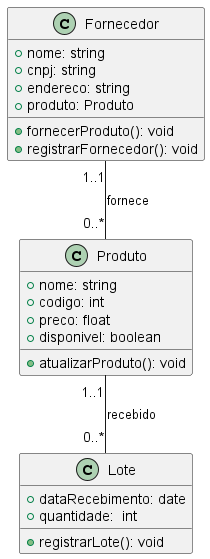

The diagram above was rendered by PlantUML. Its source (embedded in the PNG):
@startuml Diagrama de Classe - Cadastro de Produtos em Estoque

class Produto {
    + nome: string
    + codigo: int
    + preco: float
    + disponivel: boolean
    + atualizarProduto(): void
}

class Fornecedor {
    + nome: string
    + cnpj: string
    + endereco: string
    + produto: Produto
    + fornecerProduto(): void
    + registrarFornecedor(): void
}

class Lote {
    + dataRecebimento: date
    + quantidade:  int
    + registrarLote(): void
}

' Relacionamentos
Fornecedor "1..1" -- "0..*" Produto : fornece
Produto "1..1" -- "0..*" Lote : recebido

@enduml